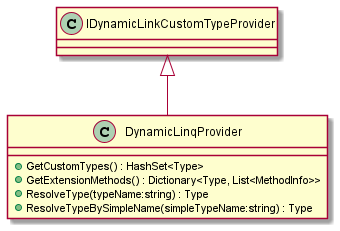

The diagram above was rendered by PlantUML. Its source (embedded in the PNG):
@startuml
class DynamicLinqProvider {
    + GetCustomTypes() : HashSet<Type>
    + GetExtensionMethods() : Dictionary<Type, List<MethodInfo>>
    + ResolveType(typeName:string) : Type
    + ResolveTypeBySimpleName(simpleTypeName:string) : Type
}
IDynamicLinkCustomTypeProvider <|-- DynamicLinqProvider
@enduml